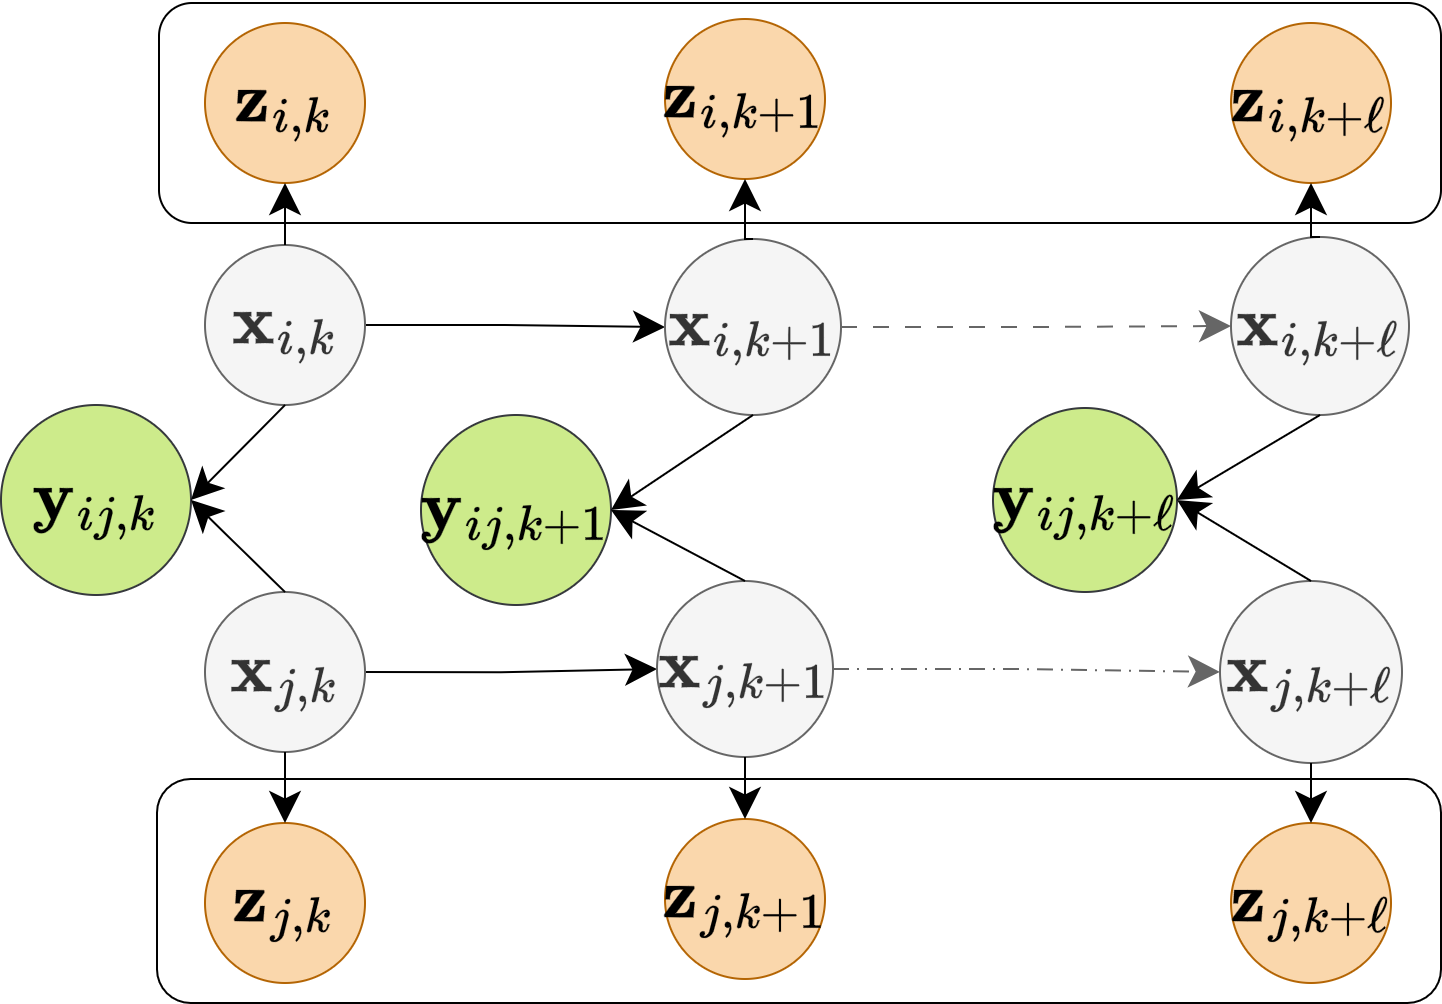

The diagram above was exported from draw.io. Its source (the exported page's mxGraphModel, read from the mxfile embedded in the PNG):
<mxGraphModel dx="3023" dy="1400" grid="1" gridSize="10" guides="1" tooltips="1" connect="1" arrows="1" fold="1" page="1" pageScale="1" pageWidth="827" pageHeight="1169" math="1" shadow="0">
  <root>
    <mxCell id="0" />
    <mxCell id="1" parent="0" />
    <mxCell id="2" parent="1" style="rounded=1;whiteSpace=wrap;html=1;fillColor=none;" value="" vertex="1">
      <mxGeometry height="112" width="642" x="-242" y="498" as="geometry" />
    </mxCell>
    <mxCell id="3" parent="1" style="rounded=1;whiteSpace=wrap;html=1;fillColor=none;" value="" vertex="1">
      <mxGeometry height="110" width="641" x="-241" y="110" as="geometry" />
    </mxCell>
    <mxCell id="4" edge="1" parent="1" source="5" style="edgeStyle=orthogonalEdgeStyle;rounded=0;orthogonalLoop=1;jettySize=auto;html=1;exitX=1;exitY=0.5;exitDx=0;exitDy=0;entryX=0;entryY=0.5;entryDx=0;entryDy=0;endSize=13;" target="16">
      <mxGeometry relative="1" as="geometry" />
    </mxCell>
    <mxCell id="5" parent="1" style="ellipse;whiteSpace=wrap;html=1;aspect=fixed;fillColor=#f5f5f5;fontColor=#333333;strokeColor=#666666;" value="&lt;font style=&quot;font-size: 30px;&quot;&gt;$$\mathbf{x}_{i,k}$$&lt;/font&gt;" vertex="1">
      <mxGeometry height="80" width="80" x="-218" y="231" as="geometry" />
    </mxCell>
    <mxCell id="6" edge="1" parent="1" source="7" style="edgeStyle=orthogonalEdgeStyle;rounded=0;orthogonalLoop=1;jettySize=auto;html=1;exitX=1;exitY=0.5;exitDx=0;exitDy=0;entryX=0;entryY=0.5;entryDx=0;entryDy=0;endSize=13;" target="18">
      <mxGeometry relative="1" as="geometry" />
    </mxCell>
    <mxCell id="7" parent="1" style="ellipse;whiteSpace=wrap;html=1;aspect=fixed;fillColor=#f5f5f5;fontColor=#333333;strokeColor=#666666;" value="&lt;font style=&quot;font-size: 30px;&quot;&gt;$$\mathbf{x}_{j,k}$$&lt;/font&gt;" vertex="1">
      <mxGeometry height="80" width="80" x="-218" y="404.5" as="geometry" />
    </mxCell>
    <mxCell id="8" parent="1" style="ellipse;whiteSpace=wrap;html=1;aspect=fixed;fillColor=#cdeb8b;strokeColor=#36393d;" value="&lt;font style=&quot;font-size: 30px;&quot;&gt;$$\mathbf{y}_{ij,k}$$&lt;/font&gt;" vertex="1">
      <mxGeometry height="95" width="95" x="-320" y="311" as="geometry" />
    </mxCell>
    <mxCell id="9" parent="1" style="ellipse;whiteSpace=wrap;html=1;aspect=fixed;fillColor=#fad7ac;strokeColor=#b46504;" value="&lt;font style=&quot;font-size: 30px;&quot;&gt;$$\mathbf{z}_{i,k}$$&lt;/font&gt;" vertex="1">
      <mxGeometry height="80" width="80" x="-218" y="120" as="geometry" />
    </mxCell>
    <mxCell id="10" parent="1" style="ellipse;whiteSpace=wrap;html=1;aspect=fixed;fillColor=#fad7ac;strokeColor=#b46504;" value="&lt;font style=&quot;font-size: 30px;&quot;&gt;$$\mathbf{z}_{j,k}$$&lt;/font&gt;" vertex="1">
      <mxGeometry height="80" width="80" x="-218" y="520" as="geometry" />
    </mxCell>
    <mxCell id="11" edge="1" parent="1" source="5" style="edgeStyle=orthogonalEdgeStyle;rounded=0;orthogonalLoop=1;jettySize=auto;html=1;exitX=0.5;exitY=0;exitDx=0;exitDy=0;entryX=0.5;entryY=1;entryDx=0;entryDy=0;endSize=13;" target="9">
      <mxGeometry relative="1" as="geometry">
        <mxPoint x="-368" y="550" as="sourcePoint" />
        <mxPoint x="-368" y="470" as="targetPoint" />
      </mxGeometry>
    </mxCell>
    <mxCell id="12" edge="1" parent="1" source="7" style="edgeStyle=orthogonalEdgeStyle;rounded=0;orthogonalLoop=1;jettySize=auto;html=1;exitX=0.5;exitY=1;exitDx=0;exitDy=0;endSize=13;entryX=0.5;entryY=0;entryDx=0;entryDy=0;" target="10">
      <mxGeometry relative="1" as="geometry">
        <mxPoint x="-308" y="780" as="sourcePoint" />
        <mxPoint x="-178" y="530" as="targetPoint" />
      </mxGeometry>
    </mxCell>
    <mxCell id="13" edge="1" parent="1" source="5" style="endArrow=classic;html=1;rounded=0;exitX=0.5;exitY=1;exitDx=0;exitDy=0;entryX=1;entryY=0.5;entryDx=0;entryDy=0;endSize=13;" target="8" value="">
      <mxGeometry height="50" relative="1" width="50" as="geometry">
        <mxPoint x="-386" y="460" as="sourcePoint" />
        <mxPoint x="-438" y="532" as="targetPoint" />
      </mxGeometry>
    </mxCell>
    <mxCell id="14" edge="1" parent="1" source="7" style="endArrow=classic;html=1;rounded=0;exitX=0.5;exitY=0;exitDx=0;exitDy=0;entryX=1;entryY=0.5;entryDx=0;entryDy=0;endSize=13;" target="8" value="">
      <mxGeometry height="50" relative="1" width="50" as="geometry">
        <mxPoint x="-166" y="460" as="sourcePoint" />
        <mxPoint x="-248" y="506" as="targetPoint" />
      </mxGeometry>
    </mxCell>
    <mxCell id="15" edge="1" parent="1" source="16" style="edgeStyle=orthogonalEdgeStyle;rounded=0;orthogonalLoop=1;jettySize=auto;html=1;exitX=1;exitY=0.5;exitDx=0;exitDy=0;entryX=0;entryY=0.5;entryDx=0;entryDy=0;endSize=13;dashed=1;strokeColor=#666666;dashPattern=8 8;fillColor=#f5f5f5;" target="26">
      <mxGeometry relative="1" as="geometry" />
    </mxCell>
    <mxCell id="16" parent="1" style="ellipse;whiteSpace=wrap;html=1;aspect=fixed;fillColor=#f5f5f5;fontColor=#333333;strokeColor=#666666;" value="&lt;font style=&quot;font-size: 30px;&quot;&gt;$$\mathbf{x}_{i,k+1}$$&lt;/font&gt;" vertex="1">
      <mxGeometry height="88" width="88" x="12" y="228" as="geometry" />
    </mxCell>
    <mxCell id="17" edge="1" parent="1" source="18" style="edgeStyle=orthogonalEdgeStyle;rounded=0;orthogonalLoop=1;jettySize=auto;html=1;exitX=1;exitY=0.5;exitDx=0;exitDy=0;entryX=0;entryY=0.5;entryDx=0;entryDy=0;endSize=13;dashed=1;fillColor=#f5f5f5;strokeColor=#666666;dashPattern=8 4 1 4;" target="27">
      <mxGeometry relative="1" as="geometry" />
    </mxCell>
    <mxCell id="18" parent="1" style="ellipse;whiteSpace=wrap;html=1;aspect=fixed;fillColor=#f5f5f5;fontColor=#333333;strokeColor=#666666;" value="&lt;font style=&quot;font-size: 30px;&quot;&gt;$$\mathbf{x}_{j,k+1}$$&lt;/font&gt;" vertex="1">
      <mxGeometry height="88" width="88" x="8" y="399" as="geometry" />
    </mxCell>
    <mxCell id="19" parent="1" style="ellipse;whiteSpace=wrap;html=1;aspect=fixed;fillColor=#cdeb8b;strokeColor=#36393d;" value="&lt;font style=&quot;font-size: 30px;&quot;&gt;$$\mathbf{y}_{ij,k+1}$$&lt;/font&gt;" vertex="1">
      <mxGeometry height="95" width="95" x="-110" y="316" as="geometry" />
    </mxCell>
    <mxCell id="20" parent="1" style="ellipse;whiteSpace=wrap;html=1;aspect=fixed;fillColor=#fad7ac;strokeColor=#b46504;" value="&lt;font style=&quot;font-size: 30px;&quot;&gt;$$\mathbf{z}_{i,k+1}$$&lt;/font&gt;" vertex="1">
      <mxGeometry height="80" width="80" x="12" y="118" as="geometry" />
    </mxCell>
    <mxCell id="21" parent="1" style="ellipse;whiteSpace=wrap;html=1;aspect=fixed;fillColor=#fad7ac;strokeColor=#b46504;" value="&lt;font style=&quot;font-size: 30px;&quot;&gt;$$\mathbf{z}_{j,k+1}$$&lt;/font&gt;" vertex="1">
      <mxGeometry height="80" width="80" x="12" y="518" as="geometry" />
    </mxCell>
    <mxCell id="22" edge="1" parent="1" source="16" style="edgeStyle=orthogonalEdgeStyle;rounded=0;orthogonalLoop=1;jettySize=auto;html=1;exitX=0.5;exitY=0;exitDx=0;exitDy=0;entryX=0.5;entryY=1;entryDx=0;entryDy=0;endSize=13;" target="20">
      <mxGeometry relative="1" as="geometry">
        <mxPoint x="-138" y="548" as="sourcePoint" />
        <mxPoint x="-138" y="468" as="targetPoint" />
      </mxGeometry>
    </mxCell>
    <mxCell id="23" edge="1" parent="1" source="18" style="edgeStyle=orthogonalEdgeStyle;rounded=0;orthogonalLoop=1;jettySize=auto;html=1;exitX=0.5;exitY=1;exitDx=0;exitDy=0;endSize=13;entryX=0.5;entryY=0;entryDx=0;entryDy=0;" target="21">
      <mxGeometry relative="1" as="geometry">
        <mxPoint x="-78" y="778" as="sourcePoint" />
        <mxPoint x="52" y="528" as="targetPoint" />
      </mxGeometry>
    </mxCell>
    <mxCell id="24" edge="1" parent="1" source="16" style="endArrow=classic;html=1;rounded=0;exitX=0.5;exitY=1;exitDx=0;exitDy=0;entryX=1;entryY=0.5;entryDx=0;entryDy=0;endSize=13;" target="19" value="">
      <mxGeometry height="50" relative="1" width="50" as="geometry">
        <mxPoint x="-156" y="458" as="sourcePoint" />
        <mxPoint x="-208" y="530" as="targetPoint" />
      </mxGeometry>
    </mxCell>
    <mxCell id="25" edge="1" parent="1" source="18" style="endArrow=classic;html=1;rounded=0;exitX=0.5;exitY=0;exitDx=0;exitDy=0;entryX=1;entryY=0.5;entryDx=0;entryDy=0;endSize=13;" target="19" value="">
      <mxGeometry height="50" relative="1" width="50" as="geometry">
        <mxPoint x="64" y="458" as="sourcePoint" />
        <mxPoint x="-18" y="504" as="targetPoint" />
      </mxGeometry>
    </mxCell>
    <mxCell id="26" parent="1" style="ellipse;whiteSpace=wrap;html=1;aspect=fixed;fillColor=#f5f5f5;fontColor=#333333;strokeColor=#666666;" value="&lt;font style=&quot;font-size: 30px;&quot;&gt;$$\mathbf{x}_{i,k+\ell}$$&lt;/font&gt;" vertex="1">
      <mxGeometry height="89" width="89" x="295" y="227" as="geometry" />
    </mxCell>
    <mxCell id="27" parent="1" style="ellipse;whiteSpace=wrap;html=1;aspect=fixed;fillColor=#f5f5f5;fontColor=#333333;strokeColor=#666666;" value="&lt;font style=&quot;font-size: 30px;&quot;&gt;$$\mathbf{x}_{j,k+\ell}$$&lt;/font&gt;" vertex="1">
      <mxGeometry height="91" width="91" x="289.5" y="399" as="geometry" />
    </mxCell>
    <mxCell id="28" parent="1" style="ellipse;whiteSpace=wrap;html=1;aspect=fixed;fillColor=#cdeb8b;strokeColor=#36393d;" value="&lt;font style=&quot;font-size: 30px;&quot;&gt;$$\mathbf{y}_{ij,k+\ell}$$&lt;/font&gt;" vertex="1">
      <mxGeometry height="92" width="92" x="176" y="312.5" as="geometry" />
    </mxCell>
    <mxCell id="29" parent="1" style="ellipse;whiteSpace=wrap;html=1;aspect=fixed;fillColor=#fad7ac;strokeColor=#b46504;" value="&lt;font style=&quot;font-size: 30px;&quot;&gt;$$\mathbf{z}_{i,k+\ell}$$&lt;/font&gt;" vertex="1">
      <mxGeometry height="80" width="80" x="295" y="120" as="geometry" />
    </mxCell>
    <mxCell id="30" parent="1" style="ellipse;whiteSpace=wrap;html=1;aspect=fixed;fillColor=#fad7ac;strokeColor=#b46504;" value="&lt;font style=&quot;font-size: 30px;&quot;&gt;$$\mathbf{z}_{j,k+\ell}$$&lt;/font&gt;" vertex="1">
      <mxGeometry height="80" width="80" x="295" y="520" as="geometry" />
    </mxCell>
    <mxCell id="31" edge="1" parent="1" source="26" style="edgeStyle=orthogonalEdgeStyle;rounded=0;orthogonalLoop=1;jettySize=auto;html=1;exitX=0.5;exitY=0;exitDx=0;exitDy=0;entryX=0.5;entryY=1;entryDx=0;entryDy=0;endSize=13;" target="29">
      <mxGeometry relative="1" as="geometry">
        <mxPoint x="145" y="550" as="sourcePoint" />
        <mxPoint x="145" y="470" as="targetPoint" />
      </mxGeometry>
    </mxCell>
    <mxCell id="32" edge="1" parent="1" source="27" style="edgeStyle=orthogonalEdgeStyle;rounded=0;orthogonalLoop=1;jettySize=auto;html=1;exitX=0.5;exitY=1;exitDx=0;exitDy=0;endSize=13;entryX=0.5;entryY=0;entryDx=0;entryDy=0;" target="30">
      <mxGeometry relative="1" as="geometry">
        <mxPoint x="205" y="780" as="sourcePoint" />
        <mxPoint x="335" y="530" as="targetPoint" />
      </mxGeometry>
    </mxCell>
    <mxCell id="33" edge="1" parent="1" source="26" style="endArrow=classic;html=1;rounded=0;exitX=0.5;exitY=1;exitDx=0;exitDy=0;entryX=1;entryY=0.5;entryDx=0;entryDy=0;endSize=13;" target="28" value="">
      <mxGeometry height="50" relative="1" width="50" as="geometry">
        <mxPoint x="127" y="460" as="sourcePoint" />
        <mxPoint x="75" y="532" as="targetPoint" />
      </mxGeometry>
    </mxCell>
    <mxCell id="34" edge="1" parent="1" source="27" style="endArrow=classic;html=1;rounded=0;exitX=0.5;exitY=0;exitDx=0;exitDy=0;entryX=1;entryY=0.5;entryDx=0;entryDy=0;endSize=13;" target="28" value="">
      <mxGeometry height="50" relative="1" width="50" as="geometry">
        <mxPoint x="347" y="460" as="sourcePoint" />
        <mxPoint x="265" y="506" as="targetPoint" />
      </mxGeometry>
    </mxCell>
    <mxCell id="35" edge="1" parent="1" source="19" style="edgeStyle=orthogonalEdgeStyle;rounded=0;orthogonalLoop=1;jettySize=auto;html=1;exitX=0.5;exitY=1;exitDx=0;exitDy=0;" target="19">
      <mxGeometry relative="1" as="geometry" />
    </mxCell>
  </root>
</mxGraphModel>